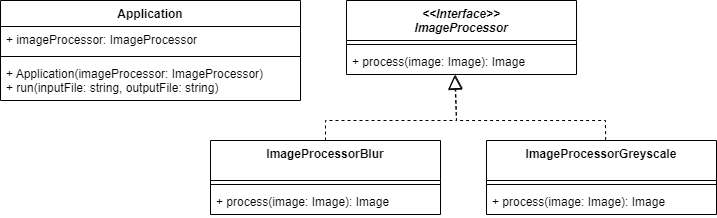

The diagram above was exported from draw.io. Its source (the exported page's mxGraphModel, read from the mxfile embedded in the PNG):
<mxGraphModel dx="1434" dy="836" grid="1" gridSize="10" guides="1" tooltips="1" connect="1" arrows="1" fold="1" page="1" pageScale="1" pageWidth="827" pageHeight="1169" background="#ffffff" math="0" shadow="0">
  <root>
    <mxCell id="WIyWlLk6GJQsqaUBKTNV-0" />
    <mxCell id="WIyWlLk6GJQsqaUBKTNV-1" parent="WIyWlLk6GJQsqaUBKTNV-0" />
    <mxCell id="bNtaNFPT6Ac4bixG_36V-4" value="&lt;&lt;Interface&gt;&gt;&#10;ImageProcessor" style="swimlane;fontStyle=3;align=center;verticalAlign=top;childLayout=stackLayout;horizontal=1;startSize=40;horizontalStack=0;resizeParent=1;resizeParentMax=0;resizeLast=0;collapsible=1;marginBottom=0;" parent="WIyWlLk6GJQsqaUBKTNV-1" vertex="1">
      <mxGeometry x="386" y="250" width="230" height="74" as="geometry" />
    </mxCell>
    <mxCell id="bNtaNFPT6Ac4bixG_36V-6" value="" style="line;strokeWidth=1;fillColor=none;align=left;verticalAlign=middle;spacingTop=-1;spacingLeft=3;spacingRight=3;rotatable=0;labelPosition=right;points=[];portConstraint=eastwest;" parent="bNtaNFPT6Ac4bixG_36V-4" vertex="1">
      <mxGeometry y="40" width="230" height="8" as="geometry" />
    </mxCell>
    <mxCell id="bNtaNFPT6Ac4bixG_36V-7" value="+ process(image: Image): Image" style="text;strokeColor=none;fillColor=none;align=left;verticalAlign=top;spacingLeft=4;spacingRight=4;overflow=hidden;rotatable=0;points=[[0,0.5],[1,0.5]];portConstraint=eastwest;" parent="bNtaNFPT6Ac4bixG_36V-4" vertex="1">
      <mxGeometry y="48" width="230" height="26" as="geometry" />
    </mxCell>
    <mxCell id="hrGl2fo2cmW1k3F53nUg-0" value="ImageProcessorBlur" style="swimlane;fontStyle=1;align=center;verticalAlign=top;childLayout=stackLayout;horizontal=1;startSize=40;horizontalStack=0;resizeParent=1;resizeParentMax=0;resizeLast=0;collapsible=1;marginBottom=0;" parent="WIyWlLk6GJQsqaUBKTNV-1" vertex="1">
      <mxGeometry x="250" y="390" width="230" height="74" as="geometry" />
    </mxCell>
    <mxCell id="hrGl2fo2cmW1k3F53nUg-1" value="" style="line;strokeWidth=1;fillColor=none;align=left;verticalAlign=middle;spacingTop=-1;spacingLeft=3;spacingRight=3;rotatable=0;labelPosition=right;points=[];portConstraint=eastwest;" parent="hrGl2fo2cmW1k3F53nUg-0" vertex="1">
      <mxGeometry y="40" width="230" height="8" as="geometry" />
    </mxCell>
    <mxCell id="hrGl2fo2cmW1k3F53nUg-2" value="+ process(image: Image): Image" style="text;strokeColor=none;fillColor=none;align=left;verticalAlign=top;spacingLeft=4;spacingRight=4;overflow=hidden;rotatable=0;points=[[0,0.5],[1,0.5]];portConstraint=eastwest;" parent="hrGl2fo2cmW1k3F53nUg-0" vertex="1">
      <mxGeometry y="48" width="230" height="26" as="geometry" />
    </mxCell>
    <mxCell id="hrGl2fo2cmW1k3F53nUg-3" value="ImageProcessorGreyscale" style="swimlane;fontStyle=1;align=center;verticalAlign=top;childLayout=stackLayout;horizontal=1;startSize=40;horizontalStack=0;resizeParent=1;resizeParentMax=0;resizeLast=0;collapsible=1;marginBottom=0;" parent="WIyWlLk6GJQsqaUBKTNV-1" vertex="1">
      <mxGeometry x="526" y="390" width="230" height="74" as="geometry" />
    </mxCell>
    <mxCell id="hrGl2fo2cmW1k3F53nUg-4" value="" style="line;strokeWidth=1;fillColor=none;align=left;verticalAlign=middle;spacingTop=-1;spacingLeft=3;spacingRight=3;rotatable=0;labelPosition=right;points=[];portConstraint=eastwest;" parent="hrGl2fo2cmW1k3F53nUg-3" vertex="1">
      <mxGeometry y="40" width="230" height="8" as="geometry" />
    </mxCell>
    <mxCell id="hrGl2fo2cmW1k3F53nUg-5" value="+ process(image: Image): Image" style="text;strokeColor=none;fillColor=none;align=left;verticalAlign=top;spacingLeft=4;spacingRight=4;overflow=hidden;rotatable=0;points=[[0,0.5],[1,0.5]];portConstraint=eastwest;" parent="hrGl2fo2cmW1k3F53nUg-3" vertex="1">
      <mxGeometry y="48" width="230" height="26" as="geometry" />
    </mxCell>
    <mxCell id="hrGl2fo2cmW1k3F53nUg-7" value="" style="endArrow=block;dashed=1;endFill=0;endSize=12;html=1;rounded=0;exitX=0.5;exitY=0;exitDx=0;exitDy=0;entryX=0.473;entryY=1;entryDx=0;entryDy=0;entryPerimeter=0;" parent="WIyWlLk6GJQsqaUBKTNV-1" source="hrGl2fo2cmW1k3F53nUg-0" target="bNtaNFPT6Ac4bixG_36V-7" edge="1">
      <mxGeometry width="160" relative="1" as="geometry">
        <mxPoint x="406" y="420" as="sourcePoint" />
        <mxPoint x="496" y="350" as="targetPoint" />
        <Array as="points">
          <mxPoint x="365" y="370" />
          <mxPoint x="496" y="370" />
        </Array>
      </mxGeometry>
    </mxCell>
    <mxCell id="hrGl2fo2cmW1k3F53nUg-12" value="" style="endArrow=block;dashed=1;endFill=0;endSize=12;html=1;rounded=0;entryX=0.47;entryY=1.031;entryDx=0;entryDy=0;entryPerimeter=0;exitX=0.518;exitY=-0.005;exitDx=0;exitDy=0;exitPerimeter=0;" parent="WIyWlLk6GJQsqaUBKTNV-1" source="hrGl2fo2cmW1k3F53nUg-3" target="bNtaNFPT6Ac4bixG_36V-7" edge="1">
      <mxGeometry width="160" relative="1" as="geometry">
        <mxPoint x="366" y="400" as="sourcePoint" />
        <mxPoint x="526" y="400" as="targetPoint" />
        <Array as="points">
          <mxPoint x="645" y="370" />
          <mxPoint x="496" y="370" />
        </Array>
      </mxGeometry>
    </mxCell>
    <mxCell id="hrGl2fo2cmW1k3F53nUg-34" value="Application" style="swimlane;fontStyle=1;align=center;verticalAlign=top;childLayout=stackLayout;horizontal=1;startSize=26;horizontalStack=0;resizeParent=1;resizeParentMax=0;resizeLast=0;collapsible=1;marginBottom=0;whiteSpace=wrap;html=1;" parent="WIyWlLk6GJQsqaUBKTNV-1" vertex="1">
      <mxGeometry x="40" y="250" width="300" height="100" as="geometry" />
    </mxCell>
    <mxCell id="hrGl2fo2cmW1k3F53nUg-35" value="+&amp;nbsp;&lt;span style=&quot;text-wrap: nowrap;&quot;&gt;imageProcessor&lt;/span&gt;:&amp;nbsp;&lt;span style=&quot;text-wrap: nowrap;&quot;&gt;ImageProcessor&lt;/span&gt;" style="text;strokeColor=none;fillColor=none;align=left;verticalAlign=top;spacingLeft=4;spacingRight=4;overflow=hidden;rotatable=0;points=[[0,0.5],[1,0.5]];portConstraint=eastwest;whiteSpace=wrap;html=1;" parent="hrGl2fo2cmW1k3F53nUg-34" vertex="1">
      <mxGeometry y="26" width="300" height="26" as="geometry" />
    </mxCell>
    <mxCell id="hrGl2fo2cmW1k3F53nUg-36" value="" style="line;strokeWidth=1;fillColor=none;align=left;verticalAlign=middle;spacingTop=-1;spacingLeft=3;spacingRight=3;rotatable=0;labelPosition=right;points=[];portConstraint=eastwest;strokeColor=inherit;" parent="hrGl2fo2cmW1k3F53nUg-34" vertex="1">
      <mxGeometry y="52" width="300" height="8" as="geometry" />
    </mxCell>
    <mxCell id="hrGl2fo2cmW1k3F53nUg-37" value="&lt;span style=&quot;text-wrap: nowrap;&quot;&gt;+ Application(imageProcessor: ImageProcessor)&lt;/span&gt;&lt;br style=&quot;padding: 0px; margin: 0px; text-wrap: nowrap;&quot;&gt;&lt;span style=&quot;text-wrap: nowrap;&quot;&gt;+ run(inputFile: string, outputFile: string)&lt;/span&gt;" style="text;strokeColor=none;fillColor=none;align=left;verticalAlign=top;spacingLeft=4;spacingRight=4;overflow=hidden;rotatable=0;points=[[0,0.5],[1,0.5]];portConstraint=eastwest;whiteSpace=wrap;html=1;" parent="hrGl2fo2cmW1k3F53nUg-34" vertex="1">
      <mxGeometry y="60" width="300" height="40" as="geometry" />
    </mxCell>
  </root>
</mxGraphModel>